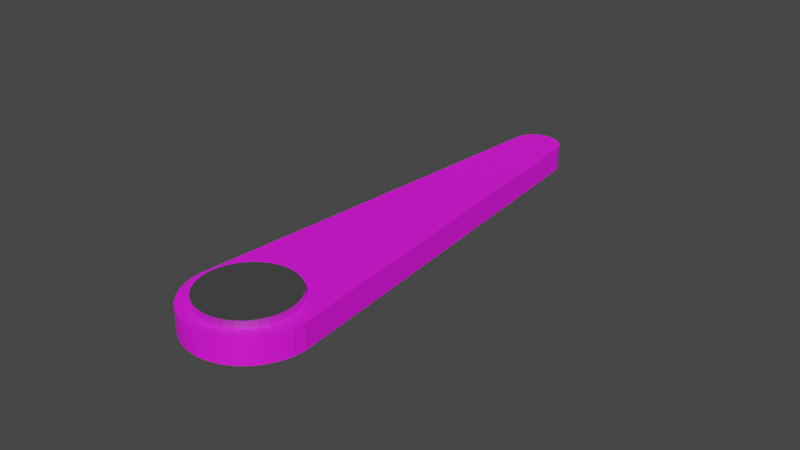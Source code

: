 # Source: liketrains.blend  (saved by Blender 2.80.75; exported with 4.5.12 LTS)
import bpy
from mathutils import Matrix  # noqa: F401  (used for matrix-valued properties, if any)

bpy.ops.wm.read_factory_settings(use_empty=True)
scene = bpy.context.scene
scene.name = 'Scene'

# ---- collections
col_paddle = bpy.data.collections.new('Paddle'); scene.collection.children.link(col_paddle)

# ---- images (referenced by path relative to the original .blend; pixels are not part of the script)
import os
ASSET_DIR = os.environ.get("B2B_ASSET_DIR", "")  # directory of the original .blend (textures are referenced by path, not embedded)
HERE = os.path.dirname(os.path.abspath(__file__))  # packed textures are extracted next to this script under _unpacked/

def load_image(name, relpath, width, height, colorspace="sRGB"):
    """Load a texture the original file referenced (path relative to the .blend, or extracted next to this script)."""
    p = next((c for c in (os.path.join(HERE, relpath), os.path.join(ASSET_DIR, relpath)) if relpath and os.path.exists(c)), "")
    if p:
        img = bpy.data.images.load(p, check_existing=True)
        img.name = name
    else:  # same state as the original file: an image datablock whose file is absent (Cycles renders it pink)
        img = bpy.data.images.new(name, width, height)
        img.source = "FILE"
        img.filepath = "//" + (relpath or name)
    img.colorspace_settings.name = colorspace
    return img
img_paddle = load_image('paddle', 'paddle.png', 1024, 1024, 'sRGB')

# ---- materials (node trees are filled in below, after node groups)
mat_base = bpy.data.materials.new('base')
mat_base.use_transparent_shadow = False
mat_circle = bpy.data.materials.new('circle')
mat_circle.use_transparent_shadow = False

# ---- material node trees
mat_base.use_nodes = True; mat_base.node_tree.nodes.clear()
_N = mat_base.node_tree.nodes; _L = mat_base.node_tree.links
n0 = _N.new('ShaderNodeOutputMaterial'); n0.name = 'Material Output'; n0.location = (300, 300)
n1 = _N.new('ShaderNodeBsdfPrincipled'); n1.name = 'Principled BSDF'; n1.location = (10, 300)
n1.distribution = 'GGX'
n1.subsurface_method = 'BURLEY'
n1.inputs[2].default_value = 0.7879
n1.inputs[3].default_value = 1.45
n1.inputs[27].default_value = (0.0, 0.0, 0.0, 1.0)
n1.inputs[28].default_value = 1.0
n2 = _N.new('ShaderNodeTexImage'); n2.name = 'Image Texture.001'; n2.location = (-287, 227)
n2.image = img_paddle
_L.new(n1.outputs[0], n0.inputs[0])
_L.new(n2.outputs[0], n1.inputs[0])
n0.is_active_output = True
mat_circle.use_nodes = True; mat_circle.node_tree.nodes.clear()
_N = mat_circle.node_tree.nodes; _L = mat_circle.node_tree.links
n0 = _N.new('ShaderNodeOutputMaterial'); n0.name = 'Material Output'; n0.location = (300, 300)
n1 = _N.new('ShaderNodeBsdfPrincipled'); n1.name = 'Principled BSDF'; n1.location = (10, 300)
n1.distribution = 'GGX'
n1.subsurface_method = 'BURLEY'
n1.inputs[0].default_value = (0.7587, 0.7587, 0.7587, 1.0)
n1.inputs[1].default_value = 1.0
n1.inputs[2].default_value = 0.2061
n1.inputs[3].default_value = 1.45
n1.inputs[27].default_value = (0.0, 0.0, 0.0, 1.0)
n1.inputs[28].default_value = 1.0
_L.new(n1.outputs[0], n0.inputs[0])
n0.is_active_output = True

# ---- world
world_world = bpy.data.worlds.new('World'); scene.world = world_world
world_world.use_nodes = True; world_world.node_tree.nodes.clear()
_N = world_world.node_tree.nodes; _L = world_world.node_tree.links
n0 = _N.new('ShaderNodeOutputWorld'); n0.name = 'World Output'; n0.location = (300, 300)
n1 = _N.new('ShaderNodeBackground'); n1.name = 'Background'; n1.location = (10, 300)
n1.inputs[0].default_value = (0.05088, 0.05088, 0.05088, 1.0)
_L.new(n1.outputs[0], n0.inputs[0])
n0.is_active_output = True
world_world.color = (0.05088, 0.05088, 0.05088)
world_world.use_sun_shadow = False
world_world.sun_shadow_jitter_overblur = 0.0

# ---- meshes
me_base = bpy.data.meshes.new('Base')
me_base.from_pydata([(-0.00386, -0.0183, -0.003997), (-0.00386, -0.0183, 0.003997), (-0.001642, 0.1386, -0.003997), (-0.001642, 0.1386, 0.003997), (-0.005507, -0.01781, -0.003997), (-0.005507, -0.01781, 0.003997), (-0.007485, -0.01721, 0.003997), (-0.007485, -0.01721, -0.003997), (-0.008981, -0.01639, 0.003997), (-0.008981, -0.01639, -0.003997), (-0.01074, -0.01549, 0.003997), (-0.01074, -0.01549, -0.003997), (-0.01368, -0.01307, 0.003997), (-0.01368, -0.01307, -0.003997), (-0.01449, -0.0121, 0.003997), (-0.01449, -0.0121, -0.003997), (-0.01565, -0.01072, 0.003997), (-0.01565, -0.01072, -0.003997), (-0.01688, -0.008662, 0.003997), (-0.01688, -0.008662, -0.003997), (-0.01787, -0.006697, 0.003997), (-0.01787, -0.006697, -0.003997), (-0.01844, -0.004987, 0.003997), (-0.01844, -0.004987, -0.003997), (-0.019, -0.003119, 0.003997), (-0.019, -0.003119, -0.003997), (-0.01936, 0.0005715, 0.003997), (-0.01936, 0.0005715, -0.003997), (-0.003124, 0.1381, 0.003997), (-0.003124, 0.1381, -0.003997), (-0.004473, 0.1374, -0.003997), (-0.004473, 0.1374, 0.003997), (-0.005669, 0.1364, -0.003997), (-0.005669, 0.1364, 0.003997), (-0.006551, 0.1354, -0.003997), (-0.006551, 0.1354, 0.003997), (-0.007013, 0.1346, -0.003997), (-0.007013, 0.1346, 0.003997), (-0.007368, 0.1339, -0.003997), (-0.007368, 0.1339, 0.003997), (-0.007584, 0.1331, -0.003997), (-0.007584, 0.1331, 0.003997), (-0.007811, 0.1324, -0.003997), (-0.007811, 0.1324, 0.003997), (-0.007885, 0.1318, -0.003997), (-0.007885, 0.1318, 0.003997), (-0.007973, 0.1309, -0.003997), (-0.007973, 0.1309, 0.003997), (0.003699, -0.0183, -0.003997), (0.003699, -0.0183, 0.003997), (0.001474, 0.1386, -0.003997), (0.001474, 0.1386, 0.003997), (-8.427e-05, 0.1387, -0.003997), (-8.427e-05, 0.1387, 0.003997), (-8.026e-05, -0.01871, -0.003997), (-8.026e-05, -0.01871, 0.003997), (0.005346, -0.01781, -0.003997), (0.005346, -0.01781, 0.003997), (-8.03e-05, -0.01703, 0.003997), (-8.03e-05, -0.01703, -0.003997), (0.007325, -0.01721, 0.003997), (0.007325, -0.01721, -0.003997), (-8.036e-05, -0.01474, 0.003997), (-8.036e-05, -0.01474, -0.003997), (0.00882, -0.01639, 0.003997), (0.00882, -0.01639, -0.003997), (-8.041e-05, -0.01293, 0.003997), (-8.041e-05, -0.01293, -0.003997), (0.01058, -0.01549, 0.003997), (0.01058, -0.01549, -0.003997), (-8.045e-05, -0.01121, 0.003997), (-8.045e-05, -0.01121, -0.003997), (0.01352, -0.01307, 0.003997), (0.01352, -0.01307, -0.003997), (-8.051e-05, -0.008803, 0.003997), (-8.051e-05, -0.008803, -0.003997), (0.01433, -0.0121, 0.003997), (0.01433, -0.0121, -0.003997), (-8.057e-05, -0.00657, 0.003997), (-8.057e-05, -0.00657, -0.003997), (0.01549, -0.01072, 0.003997), (0.01549, -0.01072, -0.003997), (-8.061e-05, -0.004984, 0.003997), (-8.061e-05, -0.004984, -0.003997), (0.01672, -0.008661, 0.003997), (0.01672, -0.008661, -0.003997), (-8.065e-05, -0.00339, 0.003997), (-8.065e-05, -0.00339, -0.003997), (0.01771, -0.006696, 0.003997), (0.01771, -0.006696, -0.003997), (-8.068e-05, -0.002082, 0.003997), (-8.068e-05, -0.002082, -0.003997), (0.01828, -0.004986, 0.003997), (0.01828, -0.004986, -0.003997), (-8.072e-05, -0.000647, 0.003997), (-8.072e-05, -0.000647, -0.003997), (0.01883, -0.003118, 0.003997), (0.01883, -0.003118, -0.003997), (-8.076e-05, 0.0007973, 0.003997), (-8.076e-05, 0.0007973, -0.003997), (0.01919, 0.0005725, 0.003997), (0.01919, 0.0005724, -0.003997), (-8.079e-05, 0.001969, 0.003997), (-8.079e-05, 0.001969, -0.003997), (0.002956, 0.1381, 0.003997), (0.002956, 0.1381, -0.003997), (-8.424e-05, 0.1378, 0.003997), (-8.424e-05, 0.1378, -0.003997), (0.004305, 0.1374, -0.003997), (-8.422e-05, 0.1369, 0.003997), (-8.422e-05, 0.1369, -0.003997), (0.004305, 0.1374, 0.003997), (0.005501, 0.1364, -0.003997), (-8.42e-05, 0.1361, 0.003997), (-8.42e-05, 0.1361, -0.003997), (0.005501, 0.1364, 0.003997), (0.006382, 0.1354, -0.003997), (-8.418e-05, 0.1354, 0.003997), (-8.418e-05, 0.1354, -0.003997), (0.006382, 0.1354, 0.003997), (0.006845, 0.1346, -0.003997), (-8.416e-05, 0.1346, 0.003997), (-8.416e-05, 0.1346, -0.003997), (0.006845, 0.1346, 0.003997), (0.0072, 0.1339, -0.003997), (-8.414e-05, 0.1339, 0.003997), (-8.414e-05, 0.1339, -0.003997), (0.0072, 0.1339, 0.003997), (0.007416, 0.1331, -0.003997), (-8.412e-05, 0.1331, 0.003997), (-8.412e-05, 0.1331, -0.003997), (0.007416, 0.1331, 0.003997), (0.007643, 0.1324, -0.003997), (-8.411e-05, 0.1325, 0.003997), (-8.411e-05, 0.1325, -0.003997), (0.007643, 0.1324, 0.003997), (0.007717, 0.1318, -0.003997), (-8.409e-05, 0.1318, 0.003997), (-8.409e-05, 0.1318, -0.003997), (0.007717, 0.1318, 0.003997), (0.007805, 0.1309, -0.003997), (-8.407e-05, 0.1311, 0.003997), (-8.407e-05, 0.1311, -0.003997), (0.007805, 0.1309, 0.003997)], [], [(29, 28, 3, 2), (54, 55, 1, 0), (58, 5, 1, 55), (4, 59, 54, 0), (2, 3, 53, 52), (7, 63, 59, 4), (62, 6, 5, 58), (0, 1, 5, 4), (66, 8, 6, 62), (9, 67, 63, 7), (4, 5, 6, 7), (11, 71, 67, 9), (70, 10, 8, 66), (7, 6, 8, 9), (74, 12, 10, 70), (13, 75, 71, 11), (9, 8, 10, 11), (15, 79, 75, 13), (78, 14, 12, 74), (11, 10, 12, 13), (82, 16, 14, 78), (17, 83, 79, 15), (13, 12, 14, 15), (19, 87, 83, 17), (86, 18, 16, 82), (15, 14, 16, 17), (90, 20, 18, 86), (21, 91, 87, 19), (17, 16, 18, 19), (23, 95, 91, 21), (94, 22, 20, 90), (19, 18, 20, 21), (98, 24, 22, 94), (25, 99, 95, 23), (21, 20, 22, 23), (27, 103, 99, 25), (102, 26, 24, 98), (23, 22, 24, 25), (141, 47, 26, 102), (46, 142, 103, 27), (25, 24, 26, 27), (2, 52, 107, 29), (53, 3, 28, 106), (30, 31, 28, 29), (32, 33, 31, 30), (29, 107, 110, 30), (106, 28, 31, 109), (34, 35, 33, 32), (30, 110, 114, 32), (109, 31, 33, 113), (36, 37, 35, 34), (32, 114, 118, 34), (113, 33, 35, 117), (38, 39, 37, 36), (34, 118, 122, 36), (117, 35, 37, 121), (40, 41, 39, 38), (36, 122, 126, 38), (121, 37, 39, 125), (42, 43, 41, 40), (38, 126, 130, 40), (125, 39, 41, 129), (44, 45, 43, 42), (40, 130, 134, 42), (129, 41, 43, 133), (46, 47, 45, 44), (42, 134, 138, 44), (133, 43, 45, 137), (27, 26, 47, 46), (44, 138, 142, 46), (137, 45, 47, 141), (105, 50, 51, 104), (54, 48, 49, 55), (58, 55, 49, 57), (56, 48, 54, 59), (50, 52, 53, 51), (61, 56, 59, 63), (62, 58, 57, 60), (48, 56, 57, 49), (66, 62, 60, 64), (65, 61, 63, 67), (56, 61, 60, 57), (69, 65, 67, 71), (70, 66, 64, 68), (61, 65, 64, 60), (74, 70, 68, 72), (73, 69, 71, 75), (65, 69, 68, 64), (77, 73, 75, 79), (78, 74, 72, 76), (69, 73, 72, 68), (82, 78, 76, 80), (81, 77, 79, 83), (73, 77, 76, 72), (85, 81, 83, 87), (86, 82, 80, 84), (77, 81, 80, 76), (90, 86, 84, 88), (89, 85, 87, 91), (81, 85, 84, 80), (93, 89, 91, 95), (94, 90, 88, 92), (85, 89, 88, 84), (98, 94, 92, 96), (97, 93, 95, 99), (89, 93, 92, 88), (101, 97, 99, 103), (102, 98, 96, 100), (93, 97, 96, 92), (141, 102, 100, 143), (140, 101, 103, 142), (97, 101, 100, 96), (50, 105, 107, 52), (53, 106, 104, 51), (108, 105, 104, 111), (112, 108, 111, 115), (105, 108, 110, 107), (106, 109, 111, 104), (116, 112, 115, 119), (108, 112, 114, 110), (109, 113, 115, 111), (120, 116, 119, 123), (112, 116, 118, 114), (113, 117, 119, 115), (124, 120, 123, 127), (116, 120, 122, 118), (117, 121, 123, 119), (128, 124, 127, 131), (120, 124, 126, 122), (121, 125, 127, 123), (132, 128, 131, 135), (124, 128, 130, 126), (125, 129, 131, 127), (136, 132, 135, 139), (128, 132, 134, 130), (129, 133, 135, 131), (140, 136, 139, 143), (132, 136, 138, 134), (133, 137, 139, 135), (101, 140, 143, 100), (136, 140, 142, 138), (137, 141, 143, 139)])
_uv = me_base.uv_layers.new(name='UVMap')
_uv.uv.foreach_set('vector', [1.0, 0.2422, 0.9207, 0.2422, 0.9207, 0.2331, 1.0, 0.2331, 1.0, 0.08164, 0.9207, 0.08164, 0.9207, 0.05805, 1.0, 0.05805, 0.5563, 0.9893, 0.6093, 0.9973, 0.5926, 0.9995, 0.5549, 1.0, 0.2283, 0.002716, 0.1753, 0.01068, 0.1739, 0.0, 0.2116, 0.0005195, 1.0, 0.2331, 0.9207, 0.2331, 0.9207, 0.2233, 1.0, 0.2233, 0.2483, 0.005407, 0.1773, 0.02521, 0.1753, 0.01068, 0.2283, 0.002716, 0.5583, 0.9748, 0.6294, 0.9946, 0.6093, 0.9973, 0.5563, 0.9893, 1.0, 0.05805, 0.9207, 0.05805, 0.9207, 0.04802, 1.0, 0.04802, 0.5599, 0.9633, 0.6449, 0.9902, 0.6294, 0.9946, 0.5583, 0.9748, 0.2638, 0.009804, 0.1789, 0.0367, 0.1773, 0.02521, 0.2483, 0.005407, 1.0, 0.04802, 0.9207, 0.04802, 0.9207, 0.03597, 1.0, 0.03597, 0.282, 0.01457, 0.1803, 0.04764, 0.1789, 0.0367, 0.2638, 0.009804, 0.5614, 0.9524, 0.663, 0.9854, 0.6449, 0.9902, 0.5599, 0.9633, 1.0, 0.03597, 0.9207, 0.03597, 0.9207, 0.02715, 1.0, 0.02715, 0.5634, 0.9371, 0.6942, 0.9717, 0.663, 0.9854, 0.5614, 0.9524, 0.3132, 0.02831, 0.1824, 0.06293, 0.1803, 0.04764, 0.282, 0.01457, 1.0, 0.02715, 0.9207, 0.02715, 0.9207, 0.01675, 1.0, 0.01675, 0.322, 0.03403, 0.1843, 0.07711, 0.1824, 0.06293, 0.3132, 0.02831, 0.5654, 0.9229, 0.703, 0.966, 0.6942, 0.9717, 0.5634, 0.9371, 1.0, 0.01675, 0.9207, 0.01675, 0.9207, 0.0, 1.0, 1.465e-08, 0.5667, 0.9128, 0.7157, 0.9579, 0.703, 0.966, 0.5654, 0.9229, 0.3347, 0.04211, 0.1857, 0.08718, 0.1843, 0.07711, 0.322, 0.03403, 0.7621, 0.0, 0.8414, 0.0, 0.8414, 0.005235, 0.7621, 0.005235, 0.3486, 0.05451, 0.1871, 0.09731, 0.1857, 0.08718, 0.3347, 0.04211, 0.5681, 0.9027, 0.7296, 0.9455, 0.7157, 0.9579, 0.5667, 0.9128, 0.7621, 0.005235, 0.8414, 0.005235, 0.8414, 0.01262, 0.7621, 0.01262, 0.5693, 0.8944, 0.7411, 0.9336, 0.7296, 0.9455, 0.5681, 0.9027, 0.3601, 0.06644, 0.1882, 0.1056, 0.1871, 0.09731, 0.3486, 0.05451, 0.7621, 0.01262, 0.8414, 0.01262, 0.8414, 0.02423, 0.7621, 0.02423, 0.3672, 0.07698, 0.1895, 0.1147, 0.1882, 0.1056, 0.3601, 0.06644, 0.5705, 0.8853, 0.7483, 0.923, 0.7411, 0.9336, 0.5693, 0.8944, 0.7621, 0.02423, 0.8414, 0.02423, 0.8414, 0.0355, 0.7621, 0.0355, 0.5717, 0.8761, 0.7553, 0.9115, 0.7483, 0.923, 0.5705, 0.8853, 0.3743, 0.08853, 0.1907, 0.1239, 0.1895, 0.1147, 0.3672, 0.07698, 0.7621, 0.0355, 0.8414, 0.0355, 0.8414, 0.04563, 0.7621, 0.04563, 0.381, 0.1118, 0.1917, 0.1313, 0.1907, 0.1239, 0.3743, 0.08853, 0.5727, 0.8687, 0.7621, 0.8882, 0.7553, 0.9115, 0.5717, 0.8761, 0.7621, 0.04563, 0.8414, 0.04563, 0.8414, 0.05677, 0.7621, 0.05677, 0.6842, 0.04884, 0.7621, 0.05437, 0.7621, 0.8882, 0.5727, 0.8687, 0.381, 0.9456, 0.3032, 0.9512, 0.1917, 0.1313, 0.381, 0.1118, 0.7621, 0.05677, 0.8414, 0.05677, 0.8414, 0.07957, 0.7621, 0.07957, 0.3251, 0.9982, 0.3098, 1.0, 0.309, 0.9939, 0.3394, 0.9944, 0.6909, 0.0, 0.7061, 0.001803, 0.7204, 0.005619, 0.69, 0.006092, 1.0, 0.2503, 0.9207, 0.2503, 0.9207, 0.2422, 1.0, 0.2422, 0.7621, 0.948, 0.8414, 0.948, 0.8414, 0.9555, 0.7621, 0.9555, 0.3394, 0.9944, 0.309, 0.9939, 0.3083, 0.9883, 0.3521, 0.9891, 0.69, 0.006092, 0.7204, 0.005619, 0.7331, 0.01087, 0.6893, 0.01166, 0.7621, 0.9403, 0.8414, 0.9403, 0.8414, 0.948, 0.7621, 0.948, 0.3521, 0.9891, 0.3083, 0.9883, 0.3076, 0.9832, 0.3631, 0.9823, 0.6893, 0.01166, 0.7331, 0.01087, 0.7441, 0.01775, 0.6886, 0.01679, 0.7621, 0.9348, 0.8414, 0.9348, 0.8414, 0.9403, 0.7621, 0.9403, 0.3631, 0.9823, 0.3076, 0.9832, 0.307, 0.979, 0.3708, 0.9749, 0.6886, 0.01679, 0.7441, 0.01775, 0.7519, 0.02508, 0.688, 0.02103, 0.7621, 0.9301, 0.8414, 0.9301, 0.8414, 0.9348, 0.7621, 0.9348, 0.3708, 0.9749, 0.307, 0.979, 0.3063, 0.9739, 0.3747, 0.9696, 0.688, 0.02103, 0.7519, 0.02508, 0.7558, 0.03035, 0.6873, 0.02609, 0.7621, 0.9252, 0.8414, 0.9252, 0.8414, 0.9301, 0.7621, 0.9301, 0.3747, 0.9696, 0.3063, 0.9739, 0.3056, 0.969, 0.3776, 0.9651, 0.6873, 0.02609, 0.7558, 0.03035, 0.7587, 0.03495, 0.6867, 0.03103, 0.7621, 0.9203, 0.8414, 0.9203, 0.8414, 0.9252, 0.7621, 0.9252, 0.3776, 0.9651, 0.3056, 0.969, 0.305, 0.9642, 0.3791, 0.9603, 0.6867, 0.03103, 0.7587, 0.03495, 0.7602, 0.03974, 0.686, 0.03584, 0.7621, 0.9163, 0.8414, 0.9163, 0.8414, 0.9203, 0.7621, 0.9203, 0.3791, 0.9603, 0.305, 0.9642, 0.3044, 0.9601, 0.3807, 0.9554, 0.686, 0.03584, 0.7602, 0.03974, 0.7618, 0.04457, 0.6855, 0.03988, 0.7621, 0.9106, 0.8414, 0.9106, 0.8414, 0.9163, 0.7621, 0.9163, 0.3807, 0.9554, 0.3044, 0.9601, 0.3039, 0.956, 0.3809, 0.9514, 0.6855, 0.03988, 0.7618, 0.04457, 0.762, 0.04862, 0.6849, 0.04397, 0.7621, 0.07957, 0.8414, 0.07957, 0.8414, 0.9106, 0.7621, 0.9106, 0.3809, 0.9514, 0.3039, 0.956, 0.3032, 0.9512, 0.381, 0.9456, 0.6849, 0.04397, 0.762, 0.04862, 0.7621, 0.05437, 0.6842, 0.04884, 1.0, 0.2036, 1.0, 0.2133, 0.9207, 0.2133, 0.9207, 0.2036, 1.0, 0.08164, 1.0, 0.1059, 0.9207, 0.1059, 0.9207, 0.08164, 0.5563, 0.9893, 0.5549, 1.0, 0.5179, 0.9953, 0.502, 0.9913, 0.121, 0.008738, 0.1369, 0.004714, 0.1739, 0.0, 0.1753, 0.01068, 1.0, 0.2133, 1.0, 0.2233, 0.9207, 0.2233, 0.9207, 0.2133, 0.102, 0.01363, 0.121, 0.008738, 0.1753, 0.01068, 0.1773, 0.02521, 0.5583, 0.9748, 0.5563, 0.9893, 0.502, 0.9913, 0.483, 0.9864, 1.0, 0.1059, 1.0, 0.1167, 0.9207, 0.1167, 0.9207, 0.1059, 0.5599, 0.9633, 0.5583, 0.9748, 0.483, 0.9864, 0.4689, 0.9803, 0.08789, 0.01968, 0.102, 0.01363, 0.1773, 0.02521, 0.1789, 0.0367, 1.0, 0.1167, 1.0, 0.1297, 0.9207, 0.1297, 0.9207, 0.1167, 0.07131, 0.02639, 0.08789, 0.01968, 0.1789, 0.0367, 0.1803, 0.04764, 0.5614, 0.9524, 0.5599, 0.9633, 0.4689, 0.9803, 0.4523, 0.9736, 1.0, 0.1297, 1.0, 0.1398, 0.9207, 0.1398, 0.9207, 0.1297, 0.5634, 0.9371, 0.5614, 0.9524, 0.4523, 0.9736, 0.4253, 0.9566, 0.04427, 0.0434, 0.07131, 0.02639, 0.1803, 0.04764, 0.1824, 0.06293, 1.0, 0.1398, 1.0, 0.1516, 0.9207, 0.1516, 0.9207, 0.1398, 0.03718, 0.05001, 0.04427, 0.0434, 0.1824, 0.06293, 0.1843, 0.07711, 0.5654, 0.9229, 0.5634, 0.9371, 0.4253, 0.9566, 0.4182, 0.95, 1.0, 0.1516, 1.0, 0.1721, 0.9207, 0.1721, 0.9207, 0.1516, 0.5667, 0.9128, 0.5654, 0.9229, 0.4182, 0.95, 0.4079, 0.9406, 0.02686, 0.05939, 0.03718, 0.05001, 0.1843, 0.07711, 0.1857, 0.08718, 1.0, 0.1721, 1.0, 0.178, 0.9207, 0.178, 0.9207, 0.1721, 0.01651, 0.07315, 0.02686, 0.05939, 0.1857, 0.08718, 0.1871, 0.09731, 0.5681, 0.9027, 0.5667, 0.9128, 0.4079, 0.9406, 0.3975, 0.9268, 1.0, 0.178, 1.0, 0.1864, 0.9207, 0.1864, 0.9207, 0.178, 0.5693, 0.8944, 0.5681, 0.9027, 0.3975, 0.9268, 0.3894, 0.9138, 0.008369, 0.08618, 0.01651, 0.07315, 0.1871, 0.09731, 0.1882, 0.1056, 0.8414, 0.9354, 0.8414, 0.9238, 0.9207, 0.9238, 0.9207, 0.9354, 0.004197, 0.09736, 0.008369, 0.08618, 0.1882, 0.1056, 0.1895, 0.1147, 0.5705, 0.8853, 0.5693, 0.8944, 0.3894, 0.9138, 0.3852, 0.9026, 0.8414, 0.9238, 0.8414, 0.9125, 0.9207, 0.9125, 0.9207, 0.9238, 0.5717, 0.8761, 0.5705, 0.8853, 0.3852, 0.9026, 0.3814, 0.8905, 0.0003695, 0.1095, 0.004197, 0.09736, 0.1895, 0.1147, 0.1907, 0.1239, 0.8414, 0.9125, 0.8414, 0.9024, 0.9207, 0.9024, 0.9207, 0.9125, 0.0, 0.1332, 0.0003695, 0.1095, 0.1907, 0.1239, 0.1917, 0.1313, 0.5727, 0.8687, 0.5717, 0.8761, 0.3814, 0.8905, 0.381, 0.8668, 0.8414, 0.9024, 0.8414, 0.8912, 0.9207, 0.8912, 0.9207, 0.9024, 0.6842, 0.04884, 0.5727, 0.8687, 0.381, 0.8668, 0.6061, 0.04561, 0.2251, 0.9544, 0.0, 0.1332, 0.1917, 0.1313, 0.3032, 0.9512, 0.8414, 0.8912, 0.8414, 0.8684, 0.9207, 0.8684, 0.9207, 0.8912, 0.2943, 0.9999, 0.2793, 0.9978, 0.309, 0.9939, 0.3098, 1.0, 0.6909, 0.0, 0.69, 0.006092, 0.6603, 0.002245, 0.6753, 7.341e-05, 1.0, 0.1946, 1.0, 0.2036, 0.9207, 0.2036, 0.9207, 0.1946, 1.0, 0.1864, 1.0, 0.1946, 0.9207, 0.1946, 0.9207, 0.1864, 0.2793, 0.9978, 0.2653, 0.994, 0.3083, 0.9883, 0.309, 0.9939, 0.69, 0.006092, 0.6893, 0.01166, 0.6463, 0.005995, 0.6603, 0.002245, 0.8414, 0.007721, 0.8414, 2.93e-08, 0.9207, 0.0, 0.9207, 0.007721, 0.2653, 0.994, 0.2526, 0.9885, 0.3076, 0.9832, 0.3083, 0.9883, 0.6893, 0.01166, 0.6886, 0.01679, 0.6337, 0.01155, 0.6463, 0.005995, 0.8414, 0.01318, 0.8414, 0.007721, 0.9207, 0.007721, 0.9207, 0.01318, 0.2526, 0.9885, 0.243, 0.9821, 0.307, 0.979, 0.3076, 0.9832, 0.6886, 0.01679, 0.688, 0.02103, 0.624, 0.0179, 0.6337, 0.01155, 0.8414, 0.01792, 0.8414, 0.01318, 0.9207, 0.01318, 0.9207, 0.01792, 0.243, 0.9821, 0.2378, 0.9773, 0.3063, 0.9739, 0.307, 0.979, 0.688, 0.02103, 0.6873, 0.02609, 0.6188, 0.02266, 0.624, 0.0179, 0.8414, 0.02278, 0.8414, 0.01792, 0.9207, 0.01792, 0.9207, 0.02278, 0.2378, 0.9773, 0.2336, 0.9731, 0.3056, 0.969, 0.3063, 0.9739, 0.6873, 0.02609, 0.6867, 0.03103, 0.6147, 0.02686, 0.6188, 0.02266, 0.8414, 0.02767, 0.8414, 0.02278, 0.9207, 0.02278, 0.9207, 0.02767, 0.2336, 0.9731, 0.2309, 0.9686, 0.305, 0.9642, 0.3056, 0.969, 0.6867, 0.03103, 0.686, 0.03584, 0.6119, 0.03142, 0.6147, 0.02686, 0.8414, 0.03172, 0.8414, 0.02767, 0.9207, 0.02767, 0.9207, 0.03172, 0.2309, 0.9686, 0.228, 0.964, 0.3044, 0.9601, 0.305, 0.9642, 0.686, 0.03584, 0.6855, 0.03988, 0.609, 0.036, 0.6119, 0.03142, 0.8414, 0.03745, 0.8414, 0.03172, 0.9207, 0.03172, 0.9207, 0.03745, 0.228, 0.964, 0.2267, 0.96, 0.3039, 0.956, 0.3044, 0.9601, 0.6855, 0.03988, 0.6849, 0.04397, 0.6077, 0.03997, 0.609, 0.036, 0.8414, 0.8684, 0.8414, 0.03745, 0.9207, 0.03745, 0.9207, 0.8684, 0.2267, 0.96, 0.2251, 0.9544, 0.3032, 0.9512, 0.3039, 0.956, 0.6849, 0.04397, 0.6842, 0.04884, 0.6061, 0.04561, 0.6077, 0.03997])
me_base.materials.append(mat_base)
me_base.use_remesh_preserve_volume = False
me_base.use_remesh_preserve_attributes = False
me_base.use_mirror_vertex_groups = False
me_base.update()
me_circle = bpy.data.meshes.new('Circle')
me_circle.from_pydata([(-0.0001679, 0.01455, 0.0007225), (-0.0001679, 0.01455, 0.006407), (0.002702, 0.01427, 0.0007225), (0.002702, 0.01427, 0.006407), (0.005461, 0.01343, 0.0007225), (0.005461, 0.01343, 0.006407), (0.008004, 0.01207, 0.0007225), (0.008004, 0.01207, 0.006407), (0.01023, 0.01024, 0.0007225), (0.01023, 0.01024, 0.006407), (0.01206, 0.008014, 0.0007225), (0.01206, 0.008014, 0.006407), (0.01342, 0.005472, 0.0007225), (0.01342, 0.005472, 0.006407), (0.01426, 0.002712, 0.0007225), (0.01426, 0.002712, 0.006407), (0.01454, -0.000157, 0.0007225), (0.01454, -0.000157, 0.006407), (0.01426, -0.003026, 0.0007225), (0.01426, -0.003026, 0.006407), (0.01342, -0.005786, 0.0007225), (0.01342, -0.005786, 0.006407), (0.01206, -0.008329, 0.0007225), (0.01206, -0.008329, 0.006407), (0.01023, -0.01056, 0.0007225), (0.01023, -0.01056, 0.006407), (0.008004, -0.01239, 0.0007225), (0.008004, -0.01239, 0.006407), (0.005461, -0.01375, 0.0007225), (0.005461, -0.01375, 0.006407), (0.002702, -0.01458, 0.0007225), (0.002702, -0.01458, 0.006407), (-0.0001672, -0.01487, 0.0007225), (-0.0001672, -0.01487, 0.006407), (-0.003037, -0.01458, 0.0007225), (-0.003037, -0.01458, 0.006407), (-0.005796, -0.01375, 0.0007225), (-0.005796, -0.01375, 0.006407), (-0.008339, -0.01239, 0.0007225), (-0.008339, -0.01239, 0.006407), (-0.01057, -0.01056, 0.0007225), (-0.01057, -0.01056, 0.006407), (-0.0124, -0.008329, 0.0007225), (-0.0124, -0.008329, 0.006407), (-0.01376, -0.005786, 0.0007225), (-0.01376, -0.005786, 0.006407), (-0.01459, -0.003027, 0.0007225), (-0.01459, -0.003027, 0.006407), (-0.01488, -0.0001577, 0.0007225), (-0.01488, -0.0001577, 0.006407), (-0.01459, 0.002712, 0.0007225), (-0.01459, 0.002712, 0.006407), (-0.01376, 0.005471, 0.0007225), (-0.01376, 0.005471, 0.006407), (-0.0124, 0.008014, 0.0007225), (-0.0124, 0.008014, 0.006407), (-0.01057, 0.01024, 0.0007225), (-0.01057, 0.01024, 0.006407), (-0.008339, 0.01207, 0.0007225), (-0.008339, 0.01207, 0.006407), (-0.005797, 0.01343, 0.0007225), (-0.005797, 0.01343, 0.006407), (-0.003037, 0.01427, 0.0007225), (-0.003037, 0.01427, 0.006407)], [], [(0, 1, 3, 2), (2, 3, 5, 4), (4, 5, 7, 6), (6, 7, 9, 8), (8, 9, 11, 10), (10, 11, 13, 12), (12, 13, 15, 14), (14, 15, 17, 16), (16, 17, 19, 18), (18, 19, 21, 20), (20, 21, 23, 22), (22, 23, 25, 24), (24, 25, 27, 26), (26, 27, 29, 28), (28, 29, 31, 30), (30, 31, 33, 32), (32, 33, 35, 34), (34, 35, 37, 36), (36, 37, 39, 38), (38, 39, 41, 40), (40, 41, 43, 42), (42, 43, 45, 44), (44, 45, 47, 46), (46, 47, 49, 48), (48, 49, 51, 50), (50, 51, 53, 52), (52, 53, 55, 54), (54, 55, 57, 56), (56, 57, 59, 58), (58, 59, 61, 60), (3, 1, 63, 61, 59, 57, 55, 53, 51, 49, 47, 45, 43, 41, 39, 37, 35, 33, 31, 29, 27, 25, 23, 21, 19, 17, 15, 13, 11, 9, 7, 5), (60, 61, 63, 62), (62, 63, 1, 0), (0, 2, 4, 6, 8, 10, 12, 14, 16, 18, 20, 22, 24, 26, 28, 30, 32, 34, 36, 38, 40, 42, 44, 46, 48, 50, 52, 54, 56, 58, 60, 62)])
_uv = me_circle.uv_layers.new(name='UVMap')
_uv.uv.foreach_set('vector', [1.0, 0.5, 1.0, 1.0, 0.9688, 1.0, 0.9688, 0.5, 0.9688, 0.5, 0.9688, 1.0, 0.9375, 1.0, 0.9375, 0.5, 0.9375, 0.5, 0.9375, 1.0, 0.9062, 1.0, 0.9062, 0.5, 0.9062, 0.5, 0.9062, 1.0, 0.875, 1.0, 0.875, 0.5, 0.875, 0.5, 0.875, 1.0, 0.8438, 1.0, 0.8438, 0.5, 0.8438, 0.5, 0.8438, 1.0, 0.8125, 1.0, 0.8125, 0.5, 0.8125, 0.5, 0.8125, 1.0, 0.7812, 1.0, 0.7812, 0.5, 0.7812, 0.5, 0.7812, 1.0, 0.75, 1.0, 0.75, 0.5, 0.75, 0.5, 0.75, 1.0, 0.7188, 1.0, 0.7188, 0.5, 0.7188, 0.5, 0.7188, 1.0, 0.6875, 1.0, 0.6875, 0.5, 0.6875, 0.5, 0.6875, 1.0, 0.6562, 1.0, 0.6562, 0.5, 0.6562, 0.5, 0.6562, 1.0, 0.625, 1.0, 0.625, 0.5, 0.625, 0.5, 0.625, 1.0, 0.5938, 1.0, 0.5938, 0.5, 0.5938, 0.5, 0.5938, 1.0, 0.5625, 1.0, 0.5625, 0.5, 0.5625, 0.5, 0.5625, 1.0, 0.5312, 1.0, 0.5312, 0.5, 0.5312, 0.5, 0.5312, 1.0, 0.5, 1.0, 0.5, 0.5, 0.5, 0.5, 0.5, 1.0, 0.4688, 1.0, 0.4688, 0.5, 0.4688, 0.5, 0.4688, 1.0, 0.4375, 1.0, 0.4375, 0.5, 0.4375, 0.5, 0.4375, 1.0, 0.4062, 1.0, 0.4062, 0.5, 0.4062, 0.5, 0.4062, 1.0, 0.375, 1.0, 0.375, 0.5, 0.375, 0.5, 0.375, 1.0, 0.3438, 1.0, 0.3438, 0.5, 0.3438, 0.5, 0.3438, 1.0, 0.3125, 1.0, 0.3125, 0.5, 0.3125, 0.5, 0.3125, 1.0, 0.2812, 1.0, 0.2812, 0.5, 0.2812, 0.5, 0.2812, 1.0, 0.25, 1.0, 0.25, 0.5, 0.25, 0.5, 0.25, 1.0, 0.2188, 1.0, 0.2188, 0.5, 0.2188, 0.5, 0.2188, 1.0, 0.1875, 1.0, 0.1875, 0.5, 0.1875, 0.5, 0.1875, 1.0, 0.1562, 1.0, 0.1562, 0.5, 0.1562, 0.5, 0.1562, 1.0, 0.125, 1.0, 0.125, 0.5, 0.125, 0.5, 0.125, 1.0, 0.09375, 1.0, 0.09375, 0.5, 0.09375, 0.5, 0.09375, 1.0, 0.0625, 1.0, 0.0625, 0.5, 0.2968, 0.4854, 0.25, 0.49, 0.2032, 0.4854, 0.1582, 0.4717, 0.1167, 0.4496, 0.08029, 0.4197, 0.05045, 0.3833, 0.02827, 0.3418, 0.01461, 0.2968, 0.01, 0.25, 0.01461, 0.2032, 0.02827, 0.1582, 0.05045, 0.1167, 0.08029, 0.08029, 0.1167, 0.05045, 0.1582, 0.02827, 0.2032, 0.01461, 0.25, 0.01, 0.2968, 0.01461, 0.3418, 0.02827, 0.3833, 0.05045, 0.4197, 0.08029, 0.4496, 0.1167, 0.4717, 0.1582, 0.4854, 0.2032, 0.49, 0.25, 0.4854, 0.2968, 0.4717, 0.3418, 0.4496, 0.3833, 0.4197, 0.4197, 0.3833, 0.4496, 0.3418, 0.4717, 0.0625, 0.5, 0.0625, 1.0, 0.03125, 1.0, 0.03125, 0.5, 0.03125, 0.5, 0.03125, 1.0, 0.0, 1.0, 0.0, 0.5, 0.75, 0.49, 0.7968, 0.4854, 0.8418, 0.4717, 0.8833, 0.4496, 0.9197, 0.4197, 0.9496, 0.3833, 0.9717, 0.3418, 0.9854, 0.2968, 0.99, 0.25, 0.9854, 0.2032, 0.9717, 0.1582, 0.9496, 0.1167, 0.9197, 0.08029, 0.8833, 0.05045, 0.8418, 0.02827, 0.7968, 0.01461, 0.75, 0.01, 0.7032, 0.01461, 0.6582, 0.02827, 0.6167, 0.05045, 0.5803, 0.08029, 0.5504, 0.1167, 0.5283, 0.1582, 0.5146, 0.2032, 0.51, 0.25, 0.5146, 0.2968, 0.5283, 0.3418, 0.5504, 0.3833, 0.5803, 0.4197, 0.6167, 0.4496, 0.6582, 0.4717, 0.7032, 0.4854])
me_circle.materials.append(mat_circle)
me_circle.use_remesh_preserve_volume = False
me_circle.use_remesh_preserve_attributes = False
me_circle.use_mirror_vertex_groups = False
me_circle.update()

# ---- objects
ob_base = bpy.data.objects.new('Base', me_base)
ob_circle = bpy.data.objects.new('Circle', me_circle)

# ---- transforms, parenting, visibility, modifiers, constraints
ob_base.parent = ob_circle
ob_base.location = (0.0, 0.0, 0.0)
ob_base.rotation_euler = (0.0, 0.0, 2.545e-05)
ob_base.lineart.crease_threshold = 0.0
ob_circle.location = (0.0, 0.0, 0.0)
ob_circle.rotation_euler = (0.0, 0.0, 2.545e-05)
ob_circle.lineart.crease_threshold = 0.0

# ---- collection membership
col_paddle.objects.link(ob_base)
col_paddle.objects.link(ob_circle)

# ---- scene / render settings (as saved in the file)
scene.frame_start = 1; scene.frame_end = 120; scene.frame_set(1)
scene.render.engine = 'BLENDER_EEVEE_NEXT'
scene.cycles.use_denoising = False
scene.cycles.samples = 128
scene.cycles.sampling_pattern = 'TABULATED_SOBOL'
scene.cycles.use_adaptive_sampling = False
scene.cycles.use_light_tree = False
scene.view_settings.view_transform = 'Filmic'
bpy.context.view_layer.update()

# ---- added for rendering (the .blend has no active camera and no usable light): camera, sun
cam_auto = bpy.data.cameras.new('AutoCamera')
cam_auto.lens = 50.0
cam_auto.sensor_width = 36.0
cam_auto.clip_end = 1000.0
ob_auto_camera = bpy.data.objects.new('AutoCamera', cam_auto)
scene.collection.objects.link(ob_auto_camera)
ob_auto_camera.location = (0.184961, -0.162036, 0.149241)
ob_auto_camera.rotation_euler = (1.09748, -7.21219e-08, 0.694738)
scene.camera = ob_auto_camera
light_auto_sun = bpy.data.lights.new('AutoSun', 'SUN')
light_auto_sun.energy = 3.0
light_auto_sun.angle = 0.0523599
ob_auto_sun = bpy.data.objects.new('AutoSun', light_auto_sun)
scene.collection.objects.link(ob_auto_sun)
ob_auto_sun.rotation_euler = (0.872665, 0.174533, 0.523599)
bpy.context.view_layer.update()
